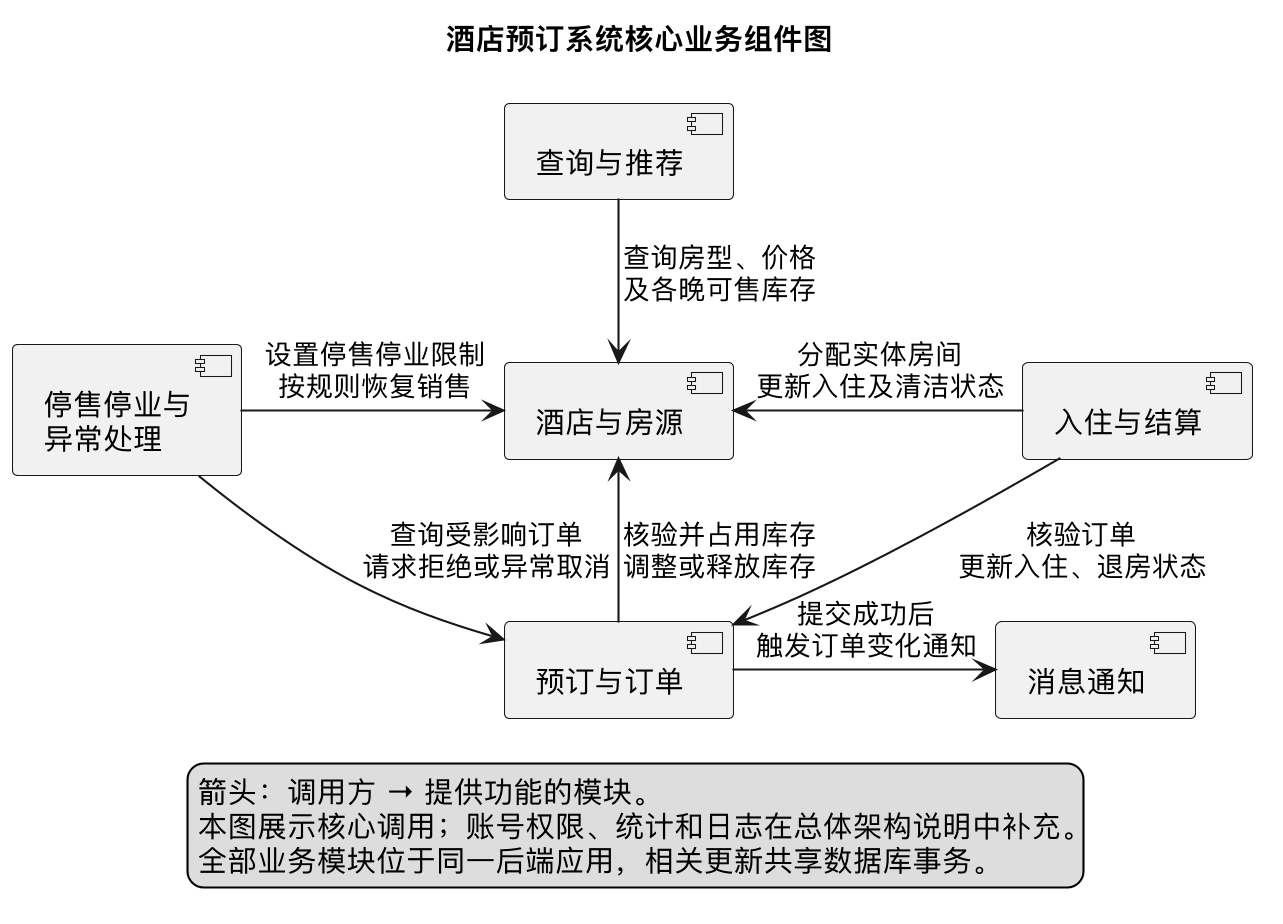

The diagram above was rendered by PlantUML. Its source (embedded in the PNG):
@startuml
title 酒店预订系统核心业务组件图
!pragma layout smetana
top to bottom direction
skinparam dpi 200
skinparam componentStyle uml2
skinparam shadowing false
skinparam nodesep 65
skinparam ranksep 75
component "查询与推荐" as Search
component "入住与结算" as Stay
component "停售停业与\n异常处理" as Closure
component "预订与订单" as Booking
component "酒店与房源" as Hotel
component "消息通知" as Notice
Stay -down-> Booking : 核验订单\n更新入住、退房状态
Closure -down-> Booking : 查询受影响订单\n请求拒绝或异常取消
Booking -down-> Hotel : 核验并占用库存\n调整或释放库存
Booking -right-> Notice : 提交成功后\n触发订单变化通知
Search -down-> Hotel : 查询房型、价格\n及各晚可售库存
Stay -left-> Hotel : 分配实体房间\n更新入住及清洁状态
Closure -right-> Hotel : 设置停售停业限制\n按规则恢复销售
legend bottom
箭头：调用方 → 提供功能的模块。
本图展示核心调用；账号权限、统计和日志在总体架构说明中补充。
全部业务模块位于同一后端应用，相关更新共享数据库事务。
endlegend
@enduml